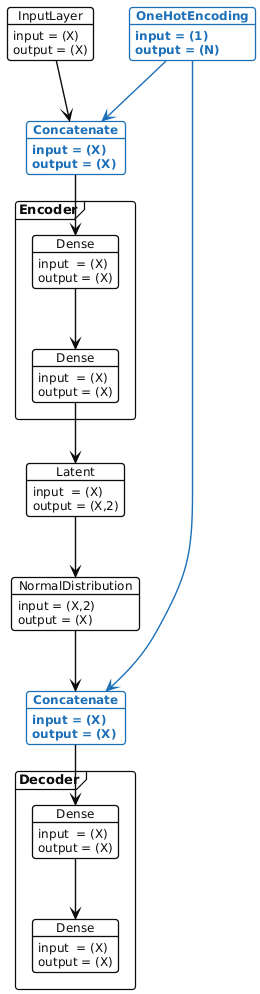

The diagram above was rendered by PlantUML. Its source (embedded in the PNG):
@startuml
<style>

:root {
    --text: #0b0c0c;
    --line: #0b0c0c;
    --brand: #1d70b8;
    --success: #0f7a52;
    --surface-border: #8eb8dc;
    --surface-background: #f4f8fb;
    --main-background: #ffffff;
    --focus: #ffdd00;
}

document {
  BackGroundColor var(--main-background);
}

arrow {
  LineColor var(--line);
  LineThickness 1.4
}

frame {
  BackGroundColor: var(--main-background);
  LineColor: var(--line);
  LineThickness 1.2
  FontColor: var(--text);
  FontName "DejaVu Sans"
  FontSize 13
  RoundCorner 6
}


object {
  BackGroundColor: var(--main-background);
  LineColor: var(--line);
  LineThickness 1.3
  FontColor: var(--text);
  FontName "DejaVu Sans"
  FontSize 12
  RoundCorner 6
  .ohe {
        FontStyle: bold;
        FontColor: var(--brand);
        LineColor: var(--brand);
  }
}

note {
  BackGroundColor: var(--focus);
  LineColor: var(--line);
  FontColor: var(--text);
  FontName "DejaVu Sans"
  FontSize 12
}
</style>

top to bottom direction
/'
 ' left to right direction
 '/
hide stereotype


object "InputLayer" as i1 {
  input = (X)
  output = (X)
}

object "Concatenate" as cat1 <<ohe>> {
  input = (X)
  output = (X)
}

frame Encoder {

object "Dense" as e1 {
  input  = (X)
  output = (X)
}

object "Dense" as e2 {
  input  = (X)
  output = (X)
}

    e1 --> e2
    }



frame Decoder {

object "Dense" as d1 {
  input  = (X)
  output = (X)
}

object "Dense" as d2 {
  input  = (X)
  output = (X)
}

    d1 --> d2
    }

object "Latent" as l {
  input  = (X)
  output = (X,2)
}

object "NormalDistribution" as normdist {
  input = (X,2)
  output = (X)
}

object "OneHotEncoding" as ohe <<ohe>> {
  input = (1)
  output = (N)
}

object "Concatenate" as cat2 <<ohe>> {
  input = (X)
  output = (X)
}

i1 --> cat1
ohe -[#1d70b8]-> cat1
cat1 --> e1
e2 --> l
l --> normdist
normdist --> cat2
ohe -[#1d70b8]-> cat2
cat2 --> d1


/'
 ' note top of ohe
 ' 	The sample from the normal distribution
 ' 	is concatenated with the
 ' 	one-hot-encoding of the class label to
 ' 	indicate how the decoder should
 ' 	interpret the latent sample.
 ' end note
 '/


@enduml